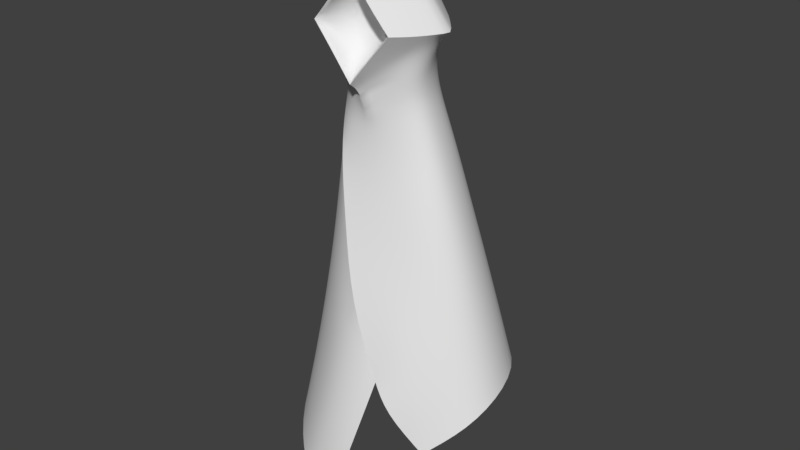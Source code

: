 # Source: human2.blend  (saved by Blender 2.79.0; exported with 4.5.12 LTS)
import bpy
from mathutils import Matrix  # noqa: F401  (used for matrix-valued properties, if any)

bpy.ops.wm.read_factory_settings(use_empty=True)
scene = bpy.context.scene
scene.name = 'Scene'

# ---- collections
col_collection_1 = bpy.data.collections.new('Collection 1'); scene.collection.children.link(col_collection_1)

# ---- node groups
ng_auto_smooth = bpy.data.node_groups.new('Auto Smooth', 'GeometryNodeTree')
_s = ng_auto_smooth.interface.new_socket(name='Geometry', in_out='OUTPUT', socket_type='NodeSocketGeometry')
_s = ng_auto_smooth.interface.new_socket(name='Geometry', in_out='INPUT', socket_type='NodeSocketGeometry')
_s = ng_auto_smooth.interface.new_socket(name='Angle', in_out='INPUT', socket_type='NodeSocketFloat')
_s.subtype = 'ANGLE'
_s.min_value = 0.0
_s.max_value = 3.142
ng_auto_smooth.is_modifier = True
_N = ng_auto_smooth.nodes; _L = ng_auto_smooth.links
n0 = _N.new('NodeGroupOutput'); n0.name = 'Group Output'; n0.location = (480, -100)
n1 = _N.new('NodeGroupInput'); n1.name = 'Group Input'; n1.location = (-420, -300)
n2 = _N.new('NodeGroupInput'); n2.name = 'Group Input.001'; n2.location = (-60, -100)
n3 = _N.new('GeometryNodeSetShadeSmooth'); n3.name = 'Set Shade Smooth'; n3.location = (120, -100)
n3.domain = 'EDGE'
n4 = _N.new('GeometryNodeSetShadeSmooth'); n4.name = 'Set Shade Smooth.001'; n4.location = (300, -100)
n5 = _N.new('GeometryNodeInputMeshEdgeAngle'); n5.name = 'Edge Angle'; n5.location = (-420, -220)
n6 = _N.new('GeometryNodeInputEdgeSmooth'); n6.name = 'Is Edge Smooth'; n6.location = (-60, -160)
n7 = _N.new('GeometryNodeInputShadeSmooth'); n7.name = 'Is Face Smooth'; n7.location = (-240, -340)
n8 = _N.new('FunctionNodeBooleanMath'); n8.name = 'Boolean Math'; n8.location = (-60, -220)
n9 = _N.new('FunctionNodeCompare'); n9.name = 'Compare'; n9.location = (-240, -180)
n9.operation = 'LESS_EQUAL'
_L.new(n5.outputs[0], n9.inputs[0])
_L.new(n4.outputs[0], n0.inputs[0])
_L.new(n1.outputs[1], n9.inputs[1])
_L.new(n9.outputs[0], n8.inputs[0])
_L.new(n7.outputs[0], n8.inputs[1])
_L.new(n2.outputs[0], n3.inputs[0])
_L.new(n6.outputs[0], n3.inputs[1])
_L.new(n3.outputs[0], n4.inputs[0])
_L.new(n8.outputs[0], n3.inputs[2])
n0.is_active_output = True

# ---- world
world_world = bpy.data.worlds.new('World'); scene.world = world_world
world_world.color = (0.05088, 0.05088, 0.05088)
world_world.use_sun_shadow = False
world_world.sun_shadow_jitter_overblur = 0.0
world_world.cycles.sampling_method = 'MANUAL'

# ---- meshes
me_plane = bpy.data.meshes.new('Plane')
me_plane.from_pydata([(1.279, 0.08403, 8.052), (0.8212, -0.5717, 7.92), (0.9891, 0.9469, 8.0), (-1.035, 0.156, 8.208), (0.214, -0.7452, 7.856), (0.05113, 1.33, 7.835), (-0.7819, 0.9019, 8.049), (2.77, 0.2678, 3.257), (1.798, -1.187, 2.03), (2.031, 1.796, 3.173), (-2.531, 1.011, 2.053), (0.01242, -2.172, 0.1983), (0.235, 2.529, 2.854), (-1.338, 2.177, 2.501), (0.7911, -1.372, 3.505), (0.204, 2.199, 4.226), (1.727, 1.58, 4.535), (-0.06194, -1.63, 2.879), (-1.261, 1.72, 3.989), (-2.029, 0.6753, 3.827), (1.662, -1.106, 3.593), (2.422, 0.228, 4.511), (0.5516, -1.665, 2.402), (0.9933, 0.02326, 8.918), (0.9957, 0.002039, 9.655), (0.9764, -0.0161, 9.302), (0.6877, -0.5348, 8.807), (0.6424, -0.6364, 9.503), (0.6287, -0.6012, 9.18), (0.6583, 0.6543, 9.573), (0.8032, 0.7807, 8.73), (0.7098, 0.7115, 9.115), (-0.02634, 1.119, 9.584), (0.009095, 1.198, 8.584), (-0.01806, 1.122, 9.121), (0.1919, -0.7384, 8.573), (0.01438, -0.853, 9.086), (0.09403, -0.7886, 8.831), (-0.8738, 0.0891, 8.772), (-0.8082, 0.3337, 9.646), (-0.8277, 0.143, 9.169), (-0.4296, -0.7344, 9.346), (-0.3543, -0.7086, 8.592), (-0.3562, -0.7121, 8.914), (-0.6374, 0.7489, 8.776), (-0.4888, 0.7801, 9.659), (-0.5341, 0.7562, 9.166), (-0.6934, -0.4497, 8.603), (-0.922, -0.1438, 9.569), (-0.7911, -0.2509, 9.111), (1.198, -0.2968, 7.994), (2.52, -0.6609, 2.678), (2.195, -0.5545, 4.124), (0.9281, -0.306, 8.877), (0.9029, -0.367, 9.233), (0.9649, -0.3953, 9.571), (-0.8413, -0.3933, 8.061), (-0.558, -0.7382, 7.864), (-1.081, -1.719, 0.9156), (-2.119, -0.5804, 1.509), (-0.6299, -1.374, 3.127), (-1.658, -0.5331, 3.518), (-0.9033, 1.03, 7.196), (-1.073, 1.296, 5.809), (0.1647, 1.909, 5.402), (0.1017, 1.555, 6.871), (-1.538, 0.4229, 6.02), (-1.288, 0.2892, 7.371), (1.456, 1.37, 5.773), (1.159, 1.112, 7.173), (1.395, -0.8043, 5.487), (1.108, -0.6756, 6.933), (-0.2146, -1.018, 6.567), (0.1771, -1.342, 5.035), (1.577, 0.1221, 7.211), (2.024, 0.1784, 5.843), (1.47, -0.3523, 7.114), (1.857, -0.4096, 5.713), (-1.029, -0.4044, 7.13), (-1.205, -0.4738, 5.665), (-0.556, -1.076, 5.132), (-0.5204, -0.881, 6.68), (0.4047, -0.4736, 10.41), (1.421, -0.006008, 10.35), (0.3881, -1.05, 9.9), (0.3547, -1.051, 10.95), (0.5786, -0.002277, 11.39), (1.147, -0.644, 10.37), (0.5182, -0.5546, 11.18), (0.8233, 0.726, 10.39), (0.4491, 0.609, 11.12), (0.4165, -1.087, 9.88), (0.8703, -1.067, 10.41), (0.3807, -1.085, 10.96), (0.345, -0.6808, 9.905), (0.8194, -1.031, 10.41), (0.3463, -0.6798, 10.93), (0.2766, -0.4741, 10.12), (0.6324, -0.7985, 10.41), (0.2617, -0.4727, 10.72), (-0.3943, -0.4737, 10.41), (-1.421, -0.006008, 10.35), (-0.3881, -1.05, 9.9), (-0.3487, -1.049, 10.93), (-0.5789, -0.006579, 11.39), (-1.123, -0.6811, 10.37), (-0.5182, -0.5546, 11.18), (-0.8222, 0.7269, 10.39), (-0.46, 0.5945, 11.1), (0.0007665, -0.5492, 9.97), (0.0007183, -0.5576, 10.88), (-0.005016, 0.08579, 12.09), (0.0, 1.451, 10.4), (-6.241e-14, -0.3564, 10.42), (-6.769e-13, -0.558, 11.94), (-0.03196, 0.6895, 11.67), (-0.4165, -1.087, 9.88), (-0.8703, -1.067, 10.41), (-0.3807, -1.085, 10.96), (-2.677e-10, -1.112, 11.52), (-2.956e-10, -1.112, 9.373), (-0.345, -0.6808, 9.905), (-0.8194, -1.031, 10.41), (-0.3463, -0.6798, 10.93), (-3.097e-10, -1.077, 11.46), (-3.364e-10, -1.077, 9.432), (-0.2331, -0.4747, 10.1), (-0.6324, -0.7985, 10.41), (-0.2372, -0.473, 10.73), (-3.215e-10, -0.6988, 11.07), (-3.515e-10, -0.643, 9.774), (0.5468, -0.7811, 9.716), (-0.00714, -0.9547, 9.267), (-0.4614, -0.9038, 9.707), (0.7687, 0.4803, 9.974), (-0.02688, 1.155, 9.899), (0.3656, 0.8892, 9.96), (-0.9088, -0.5322, 9.904), (1.173, -0.006183, 10.02), (1.05, -0.4275, 10.11), (-0.3835, 0.8856, 10.01), (-0.8526, 0.4611, 10.08), (-1.115, -0.03244, 10.04), (-0.6224, -0.5008, 9.018), (-0.6983, -0.5224, 9.459), (0.7911, -1.439, 3.505), (1.102, -1.49, 2.881), (-0.6969, -0.4795, 8.622), (-0.558, -0.7897, 7.864), (-0.2146, -1.085, 6.567), (0.1771, -1.409, 5.035), (-0.4879, -1.963, 0.5663), (0.4305, -0.9223, 6.771), (0.8244, -1.118, 5.297), (1.128, -1.223, 4.282)], [], [(53, 26, 1, 50), (26, 35, 4, 1), (61, 19, 10, 59), (73, 80, 60, 17), (18, 15, 12, 13), (19, 18, 13, 10), (15, 16, 9, 12), (50, 1, 71, 76), (2, 0, 74, 69), (17, 60, 58, 151), (52, 20, 8, 51), (16, 21, 7, 9), (68, 75, 21, 16), (56, 78, 81, 57), (77, 70, 20, 52), (64, 68, 16, 15), (63, 64, 15, 18), (66, 63, 18, 19), (142, 141, 39, 48), (17, 22, 14, 73), (11, 22, 17, 151), (0, 50, 76, 74), (56, 3, 67, 78), (3, 6, 62, 67), (5, 2, 69, 65), (72, 57, 81), (33, 5, 6, 44), (79, 66, 19, 61), (33, 30, 2, 5), (30, 23, 0, 2), (44, 6, 3, 38), (42, 35, 37, 43), (33, 44, 46, 34), (34, 46, 45, 32), (44, 38, 40, 46), (46, 40, 39, 45), (35, 26, 28, 37), (37, 28, 27, 36), (30, 33, 34, 31), (31, 34, 32, 29), (53, 23, 25, 54), (54, 25, 24, 55), (23, 30, 31, 25), (25, 31, 29, 24), (38, 47, 49), (40, 49, 48, 39), (28, 54, 55, 27), (26, 53, 54, 28), (75, 77, 52, 21), (21, 52, 51, 7), (23, 53, 50, 0), (56, 57, 47), (61, 59, 58, 60), (79, 61, 60, 80), (56, 47, 38, 3), (75, 68, 69, 74), (77, 75, 74, 76), (68, 64, 65, 69), (63, 66, 67, 62), (64, 63, 62, 65), (70, 77, 76, 71), (79, 80, 81, 78), (66, 79, 78, 67), (80, 73, 72, 81), (6, 5, 65, 62), (89, 134, 136, 112), (88, 86, 111, 114), (115, 90, 112), (87, 83, 86, 88), (92, 87, 88, 93), (90, 86, 83, 89), (120, 132, 131, 91), (93, 88, 114, 119), (91, 131, 87, 92), (83, 138, 134, 89), (112, 90, 89), (112, 136, 135), (111, 86, 90, 115), (95, 84, 91, 92), (124, 85, 93, 119), (84, 125, 120, 91), (85, 95, 92, 93), (98, 94, 95), (129, 96, 124), (94, 125, 84), (96, 98, 95, 85), (82, 97, 94, 98), (110, 99, 96, 129), (97, 109, 130, 94), (99, 82, 98, 96), (126, 109, 97, 113), (113, 97, 82, 99), (107, 112, 140, 141), (106, 114, 111, 104), (45, 140, 135, 32), (115, 112, 108), (105, 106, 104, 101), (117, 118, 106, 105), (108, 107, 101, 104), (120, 116, 133, 132), (118, 119, 114, 106), (116, 117, 105, 133), (101, 107, 141, 142), (112, 107, 108), (112, 135, 140), (111, 115, 108, 104), (122, 117, 116, 102), (124, 119, 118, 103), (102, 116, 120, 125), (103, 118, 117, 122), (127, 122, 121), (129, 124, 123), (121, 102, 125), (123, 103, 122, 127), (100, 127, 121, 126), (110, 129, 123, 128), (126, 121, 130, 109), (128, 123, 127, 100), (128, 113, 99, 110), (123, 124, 103), (124, 96, 85), (125, 94, 130), (125, 130, 121), (138, 139, 55, 24), (139, 131, 27, 55), (131, 132, 36, 27), (29, 136, 134), (87, 139, 138, 83), (131, 139, 87), (135, 136, 29, 32), (134, 138, 24, 29), (39, 141, 140, 45), (101, 142, 137, 105), (137, 144, 41, 133), (143, 147, 42, 43), (144, 143, 43, 41), (1, 4, 152, 71), (145, 154, 153, 150), (20, 146, 8), (147, 143, 49), (49, 143, 144, 48), (148, 4, 35, 42), (150, 153, 152, 149), (42, 147, 148), (14, 145, 150, 73), (73, 150, 149, 72), (72, 149, 148, 57), (57, 148, 147, 47), (47, 147, 49), (95, 94, 84), (121, 122, 102), (100, 126, 113, 128), (41, 36, 132, 133), (43, 37, 36, 41), (133, 105, 137), (137, 142, 48, 144), (49, 40, 38), (154, 20, 70, 153), (152, 4, 148, 149), (20, 154, 145, 146), (152, 153, 70, 71)])
me_plane.polygons.foreach_set('use_smooth', [True] * 161)
_k = set([(14, 73), (36, 132), (47, 49), (47, 57), (49, 147), (57, 72), (72, 73), (83, 87), (83, 89), (84, 95), (84, 125), (85, 95), (85, 124), (87, 92), (89, 112), (91, 92), (91, 120), (92, 93), (93, 119), (101, 105), (101, 107), (102, 122), (102, 125), (103, 122), (103, 124), (105, 117), (107, 112), (116, 117), (116, 120), (117, 118), (118, 119), (120, 132), (145, 150), (147, 148), (148, 149), (149, 150)])
me_plane.attributes.new('sharp_edge', 'BOOLEAN', 'EDGE').data.foreach_set('value', [ (min(e.vertices), max(e.vertices)) in _k for e in me_plane.edges])
_k = {(8, 51): 1.0, (7, 9): 1.0, (9, 12): 1.0, (10, 13): 1.0, (12, 13): 1.0, (14, 22): 1.0, (8, 20): 1.0, (11, 22): 1.0, (35, 37): 0.6, (37, 43): 1.0, (36, 37): 1.0, (36, 41): 1.0, (28, 37): 0.79216, (27, 36): 1.0, (47, 49): 1.0, (48, 49): 1.0, (36, 132): 1.0, (7, 51): 1.0, (10, 59): 1.0, (11, 151): 1.0, (72, 73): 1.0, (58, 59): 1.0, (14, 73): 1.0, (57, 72): 1.0, (91, 92): 1.0, (93, 119): 1.0, (86, 111): 0.84314, (83, 87): 1.0, (114, 119): 1.0, (112, 115): 1.0, (91, 120): 1.0, (83, 89): 1.0, (92, 93): 1.0, (83, 86): 0.60784, (87, 92): 1.0, (111, 114): 1.0, (111, 115): 1.0, (89, 112): 1.0, (84, 95): 0.78039, (85, 124): 0.78039, (84, 125): 0.78039, (85, 95): 0.78039, (92, 95): 1.0, (119, 124): 1.0, (120, 125): 1.0, (116, 117): 1.0, (118, 119): 1.0, (104, 111): 0.84314, (101, 105): 1.0, (116, 120): 1.0, (101, 107): 1.0, (117, 118): 1.0, (101, 104): 0.60784, (105, 117): 1.0, (107, 112): 1.0, (102, 122): 0.78039, (103, 124): 0.78039, (102, 125): 0.78039, (103, 122): 0.78039, (117, 122): 1.0, (120, 132): 1.0, (145, 146): 1.0, (149, 150): 1.0, (145, 150): 1.0, (148, 149): 1.0, (47, 57): 1.0, (8, 146): 1.0, (49, 147): 1.0, (14, 145): 1.0, (147, 148): 1.0, (58, 151): 1.0}
me_plane.attributes.new('crease_edge', 'FLOAT', 'EDGE').data.foreach_set('value', [_k.get((min(e.vertices), max(e.vertices)), 0.0) for e in me_plane.edges])
_uv = me_plane.uv_layers.new(name='UVMap')
_uv.uv.foreach_set('vector', [0.4236, 0.7635, 0.3998, 0.7857, 0.3486, 0.7432, 0.3715, 0.7162, 0.3998, 0.7857, 0.3635, 0.8127, 0.3201, 0.779, 0.3486, 0.7432, 0.5356, 0.2439, 0.4664, 0.2839, 0.4136, 0.1774, 0.4957, 0.1203, 0.6743, 0.321, 0.6244, 0.3329, 0.6057, 0.2065, 0.6482, 0.1821, 0.3989, 0.3285, 0.3272, 0.3887, 0.2729, 0.3194, 0.3416, 0.2456, 0.4664, 0.2839, 0.3989, 0.3285, 0.3416, 0.2456, 0.4136, 0.1774, 0.3272, 0.3887, 0.2616, 0.4639, 0.1998, 0.4039, 0.2729, 0.3194, 0.3715, 0.7162, 0.3486, 0.7432, 0.2884, 0.6961, 0.3147, 0.6704, 0.4356, 0.6406, 0.3956, 0.6905, 0.3423, 0.6436, 0.3876, 0.5908, 0.6482, 0.1821, 0.6057, 0.2065, 0.575, 0.07018, 0.6172, 0.0414, 0.1531, 0.5599, 0.1053, 0.5905, 0.01552, 0.5415, 0.07513, 0.5097, 0.2616, 0.4639, 0.201, 0.5275, 0.1352, 0.4754, 0.1998, 0.4039, 0.3224, 0.5241, 0.2713, 0.5837, 0.201, 0.5275, 0.2616, 0.4639, 0.6244, 0.5204, 0.602, 0.4627, 0.6363, 0.43, 0.6492, 0.4995, 0.2385, 0.6145, 0.2079, 0.6428, 0.1053, 0.5905, 0.1531, 0.5599, 0.3801, 0.4578, 0.3224, 0.5241, 0.2616, 0.4639, 0.3272, 0.3887, 0.4588, 0.4259, 0.3801, 0.4578, 0.3272, 0.3887, 0.3989, 0.3285, 0.5216, 0.4054, 0.4588, 0.4259, 0.3989, 0.3285, 0.4664, 0.2839, 0.6808, 0.6335, 0.6582, 0.6622, 0.6428, 0.6364, 0.6615, 0.612, 0.6482, 0.1821, 0.684, 0.1458, 0.706, 0.2241, 0.6743, 0.321, 0.649, 0.01552, 0.684, 0.1458, 0.6482, 0.1821, 0.6172, 0.0414, 0.3956, 0.6905, 0.3715, 0.7162, 0.3147, 0.6704, 0.3423, 0.6436, 0.6244, 0.5204, 0.5922, 0.5428, 0.5619, 0.4902, 0.602, 0.4627, 0.5922, 0.5428, 0.5433, 0.5617, 0.5081, 0.5069, 0.5619, 0.4902, 0.484, 0.5888, 0.4356, 0.6406, 0.3876, 0.5908, 0.4385, 0.5329, 0.6584, 0.4177, 0.6492, 0.4995, 0.6363, 0.43, 0.5224, 0.6326, 0.484, 0.5888, 0.5433, 0.5617, 0.5737, 0.6046, 0.5744, 0.3708, 0.5216, 0.4054, 0.4664, 0.2839, 0.5356, 0.2439, 0.5224, 0.6326, 0.4784, 0.683, 0.4356, 0.6406, 0.484, 0.5888, 0.4784, 0.683, 0.4462, 0.7373, 0.3956, 0.6905, 0.4356, 0.6406, 0.5737, 0.6046, 0.5433, 0.5617, 0.5922, 0.5428, 0.6185, 0.5789, 0.3377, 0.8432, 0.3635, 0.8127, 0.3783, 0.8335, 0.3571, 0.8629, 0.5224, 0.6326, 0.5737, 0.6046, 0.5932, 0.6347, 0.5523, 0.6649, 0.5523, 0.6649, 0.5932, 0.6347, 0.6137, 0.6644, 0.5793, 0.6929, 0.5737, 0.6046, 0.6185, 0.5789, 0.6287, 0.6066, 0.5932, 0.6347, 0.5932, 0.6347, 0.6287, 0.6066, 0.6428, 0.6364, 0.6137, 0.6644, 0.3635, 0.8127, 0.3998, 0.7857, 0.4248, 0.8115, 0.3783, 0.8335, 0.3783, 0.8335, 0.4248, 0.8115, 0.4435, 0.8296, 0.3896, 0.8531, 0.4784, 0.683, 0.5224, 0.6326, 0.5523, 0.6649, 0.5069, 0.7106, 0.5069, 0.7106, 0.5523, 0.6649, 0.5793, 0.6929, 0.5353, 0.7375, 0.4236, 0.7635, 0.4462, 0.7373, 0.4749, 0.7645, 0.4509, 0.7905, 0.4509, 0.7905, 0.4749, 0.7645, 0.4998, 0.7853, 0.4748, 0.8103, 0.4462, 0.7373, 0.4784, 0.683, 0.5069, 0.7106, 0.4749, 0.7645, 0.4749, 0.7645, 0.5069, 0.7106, 0.5353, 0.7375, 0.4998, 0.7853, 0.6185, 0.5789, 0.646, 0.5509, 0.6494, 0.586, 0.6287, 0.6066, 0.6494, 0.586, 0.6615, 0.612, 0.6428, 0.6364, 0.4248, 0.8115, 0.4509, 0.7905, 0.4748, 0.8103, 0.4435, 0.8296, 0.3998, 0.7857, 0.4236, 0.7635, 0.4509, 0.7905, 0.4248, 0.8115, 0.2713, 0.5837, 0.2385, 0.6145, 0.1531, 0.5599, 0.201, 0.5275, 0.201, 0.5275, 0.1531, 0.5599, 0.07513, 0.5097, 0.1352, 0.4754, 0.4462, 0.7373, 0.4236, 0.7635, 0.3715, 0.7162, 0.3956, 0.6905, 0.6244, 0.5204, 0.6492, 0.4995, 0.646, 0.5509, 0.5356, 0.2439, 0.4957, 0.1203, 0.575, 0.07018, 0.6057, 0.2065, 0.5744, 0.3708, 0.5356, 0.2439, 0.6057, 0.2065, 0.6244, 0.3329, 0.6244, 0.5204, 0.646, 0.5509, 0.6185, 0.5789, 0.5922, 0.5428, 0.2713, 0.5837, 0.3224, 0.5241, 0.3876, 0.5908, 0.3423, 0.6436, 0.2385, 0.6145, 0.2713, 0.5837, 0.3423, 0.6436, 0.3147, 0.6704, 0.3224, 0.5241, 0.3801, 0.4578, 0.4385, 0.5329, 0.3876, 0.5908, 0.4588, 0.4259, 0.5216, 0.4054, 0.5619, 0.4902, 0.5081, 0.5069, 0.3801, 0.4578, 0.4588, 0.4259, 0.5081, 0.5069, 0.4385, 0.5329, 0.2079, 0.6428, 0.2385, 0.6145, 0.3147, 0.6704, 0.2884, 0.6961, 0.5744, 0.3708, 0.6244, 0.3329, 0.6363, 0.43, 0.602, 0.4627, 0.5216, 0.4054, 0.5744, 0.3708, 0.602, 0.4627, 0.5619, 0.4902, 0.6244, 0.3329, 0.6743, 0.321, 0.6584, 0.4177, 0.6363, 0.43, 0.5433, 0.5617, 0.484, 0.5888, 0.4385, 0.5329, 0.5081, 0.5069, 0.5759, 0.7815, 0.5477, 0.7689, 0.5766, 0.7379, 0.6308, 0.7443, 0.7793, 0.0965, 0.8193, 0.09765, 0.8311, 0.1598, 0.7878, 0.1565, 0.8754, 0.1294, 0.8657, 0.08562, 0.9359, 0.0599, 0.7681, 0.02974, 0.8095, 0.01552, 0.8193, 0.09765, 0.7793, 0.0965, 0.737, 0.04654, 0.7681, 0.02974, 0.7793, 0.0965, 0.7405, 0.09535, 0.8657, 0.08562, 0.8193, 0.09765, 0.8095, 0.01552, 0.8688, 0.03411, 0.4109, 0.8772, 0.4008, 0.8665, 0.4578, 0.8497, 0.4542, 0.8754, 0.7405, 0.09535, 0.7793, 0.0965, 0.7878, 0.1565, 0.7448, 0.1405, 0.4542, 0.8754, 0.4578, 0.8497, 0.5158, 0.8572, 0.4967, 0.8841, 0.5447, 0.8293, 0.5229, 0.8083, 0.5477, 0.7689, 0.5759, 0.7815, 0.9359, 0.0599, 0.8657, 0.08562, 0.8688, 0.03411, 0.6308, 0.7443, 0.5766, 0.7379, 0.6023, 0.7144, 0.8311, 0.1598, 0.8193, 0.09765, 0.8657, 0.08562, 0.8754, 0.1294, 0.8799, 0.612, 0.8813, 0.5697, 0.8851, 0.5696, 0.8843, 0.6157, 0.7971, 0.6314, 0.8362, 0.623, 0.8369, 0.6265, 0.7931, 0.6364, 0.8813, 0.5697, 0.8789, 0.5305, 0.8829, 0.5256, 0.8851, 0.5696, 0.8362, 0.623, 0.8799, 0.612, 0.8843, 0.6157, 0.8369, 0.6265, 0.8846, 0.4525, 0.89, 0.4184, 0.9083, 0.4673, 0.8291, 0.4614, 0.8509, 0.4678, 0.8049, 0.4931, 0.89, 0.4184, 0.899, 0.3698, 0.913, 0.4159, 0.8509, 0.4678, 0.8846, 0.4525, 0.9083, 0.4673, 0.8568, 0.4913, 0.8704, 0.4419, 0.8721, 0.4255, 0.89, 0.4184, 0.8846, 0.4525, 0.8389, 0.4488, 0.8545, 0.4481, 0.8509, 0.4678, 0.8291, 0.4614, 0.8721, 0.4255, 0.8681, 0.4108, 0.8764, 0.3994, 0.89, 0.4184, 0.8545, 0.4481, 0.8704, 0.4419, 0.8846, 0.4525, 0.8509, 0.4678, 0.8538, 0.4106, 0.8681, 0.4108, 0.8721, 0.4255, 0.8539, 0.4293, 0.8539, 0.4293, 0.8721, 0.4255, 0.8704, 0.4419, 0.8545, 0.4481, 0.6663, 0.6879, 0.6308, 0.7443, 0.6265, 0.6921, 0.6582, 0.6622, 0.7755, 0.257, 0.7801, 0.1968, 0.8229, 0.1908, 0.8154, 0.2535, 0.6137, 0.6644, 0.6265, 0.6921, 0.6023, 0.7144, 0.5793, 0.6929, 0.8682, 0.2197, 0.9344, 0.2836, 0.8621, 0.2632, 0.7672, 0.3235, 0.7755, 0.257, 0.8154, 0.2535, 0.8112, 0.3358, 0.737, 0.3098, 0.7372, 0.2609, 0.7755, 0.257, 0.7672, 0.3235, 0.8621, 0.2632, 0.8692, 0.3134, 0.8112, 0.3358, 0.8154, 0.2535, 0.4109, 0.8772, 0.4042, 0.9188, 0.387, 0.9134, 0.4008, 0.8665, 0.7372, 0.2609, 0.7383, 0.2157, 0.7801, 0.1968, 0.7755, 0.257, 0.4042, 0.9188, 0.4035, 0.9612, 0.3749, 0.9709, 0.387, 0.9134, 0.706, 0.647, 0.6663, 0.6879, 0.6582, 0.6622, 0.6808, 0.6335, 0.9344, 0.2836, 0.8692, 0.3134, 0.8621, 0.2632, 0.6308, 0.7443, 0.6023, 0.7144, 0.6265, 0.6921, 0.8229, 0.1908, 0.8682, 0.2197, 0.8621, 0.2632, 0.8154, 0.2535, 0.799, 0.5462, 0.7945, 0.5426, 0.8394, 0.5325, 0.8401, 0.5362, 0.7971, 0.6314, 0.7931, 0.6364, 0.7936, 0.5915, 0.7977, 0.5911, 0.8401, 0.5362, 0.8394, 0.5325, 0.8829, 0.5256, 0.8789, 0.5305, 0.7977, 0.5911, 0.7936, 0.5915, 0.7945, 0.5426, 0.799, 0.5462, 0.823, 0.4054, 0.8024, 0.3863, 0.8546, 0.3912, 0.8291, 0.4614, 0.8049, 0.4931, 0.8172, 0.4421, 0.8546, 0.3912, 0.8508, 0.3684, 0.899, 0.3698, 0.8172, 0.4421, 0.7931, 0.4421, 0.8024, 0.3863, 0.823, 0.4054, 0.8375, 0.4165, 0.823, 0.4054, 0.8546, 0.3912, 0.8538, 0.4106, 0.8389, 0.4488, 0.8291, 0.4614, 0.8172, 0.4421, 0.8355, 0.4341, 0.8538, 0.4106, 0.8546, 0.3912, 0.8764, 0.3994, 0.8681, 0.4108, 0.8355, 0.4341, 0.8172, 0.4421, 0.823, 0.4054, 0.8375, 0.4165, 0.8355, 0.4341, 0.8539, 0.4293, 0.8545, 0.4481, 0.8389, 0.4488, 0.8172, 0.4421, 0.8049, 0.4931, 0.7931, 0.4421, 0.8049, 0.4931, 0.8509, 0.4678, 0.8568, 0.4913, 0.899, 0.3698, 0.89, 0.4184, 0.8764, 0.3994, 0.899, 0.3698, 0.8764, 0.3994, 0.8546, 0.3912, 0.5229, 0.8083, 0.5003, 0.834, 0.4748, 0.8103, 0.4998, 0.7853, 0.5003, 0.834, 0.4578, 0.8497, 0.4435, 0.8296, 0.4748, 0.8103, 0.4578, 0.8497, 0.4008, 0.8665, 0.3896, 0.8531, 0.4435, 0.8296, 0.5353, 0.7375, 0.5766, 0.7379, 0.5477, 0.7689, 0.5158, 0.8572, 0.5003, 0.834, 0.5229, 0.8083, 0.5447, 0.8293, 0.4578, 0.8497, 0.5003, 0.834, 0.5158, 0.8572, 0.6023, 0.7144, 0.5766, 0.7379, 0.5353, 0.7375, 0.5793, 0.6929, 0.5477, 0.7689, 0.5229, 0.8083, 0.4998, 0.7853, 0.5353, 0.7375, 0.6428, 0.6364, 0.6582, 0.6622, 0.6265, 0.6921, 0.6137, 0.6644, 0.3358, 0.9845, 0.3344, 0.9558, 0.3628, 0.9392, 0.3749, 0.9709, 0.3628, 0.9392, 0.3546, 0.9098, 0.3722, 0.8881, 0.387, 0.9134, 0.3419, 0.8836, 0.3211, 0.8644, 0.3377, 0.8432, 0.3571, 0.8629, 0.3546, 0.9098, 0.3419, 0.8836, 0.3571, 0.8629, 0.3722, 0.8881, 0.3486, 0.7432, 0.3201, 0.779, 0.259, 0.7315, 0.2884, 0.6961, 0.0737, 0.6377, 0.124, 0.6353, 0.1831, 0.6764, 0.1493, 0.7068, 0.1053, 0.5905, 0.04408, 0.6021, 0.01552, 0.5415, 0.3211, 0.8644, 0.3419, 0.8836, 0.3294, 0.8986, 0.3294, 0.8986, 0.3419, 0.8836, 0.3546, 0.9098, 0.3335, 0.9268, 0.2912, 0.8206, 0.3201, 0.779, 0.3635, 0.8127, 0.3377, 0.8432, 0.1493, 0.7068, 0.1831, 0.6764, 0.259, 0.7315, 0.2292, 0.7656, 0.3377, 0.8432, 0.3211, 0.8644, 0.2912, 0.8206, 0.737, 0.3678, 0.7414, 0.3668, 0.7593, 0.4749, 0.755, 0.4758, 0.755, 0.4758, 0.7593, 0.4749, 0.762, 0.5806, 0.7578, 0.5815, 0.7578, 0.5815, 0.762, 0.5806, 0.7601, 0.6697, 0.7567, 0.6702, 0.7567, 0.6702, 0.7601, 0.6697, 0.7516, 0.7265, 0.7495, 0.7259, 0.7495, 0.7259, 0.7516, 0.7265, 0.7432, 0.7645, 0.9083, 0.4673, 0.89, 0.4184, 0.913, 0.4159, 0.8546, 0.3912, 0.8024, 0.3863, 0.8508, 0.3684, 0.8375, 0.4165, 0.8538, 0.4106, 0.8539, 0.4293, 0.8355, 0.4341, 0.3722, 0.8881, 0.3896, 0.8531, 0.4008, 0.8665, 0.387, 0.9134, 0.3571, 0.8629, 0.3783, 0.8335, 0.3896, 0.8531, 0.3722, 0.8881, 0.387, 0.9134, 0.3749, 0.9709, 0.3628, 0.9392, 0.3628, 0.9392, 0.3344, 0.9558, 0.3335, 0.9268, 0.3546, 0.9098, 0.6494, 0.586, 0.6287, 0.6066, 0.6185, 0.5789, 0.124, 0.6353, 0.1053, 0.5905, 0.2079, 0.6428, 0.1831, 0.6764, 0.259, 0.7315, 0.3201, 0.779, 0.2912, 0.8206, 0.2292, 0.7656, 0.1053, 0.5905, 0.124, 0.6353, 0.0737, 0.6377, 0.04408, 0.6021, 0.259, 0.7315, 0.1831, 0.6764, 0.2079, 0.6428, 0.2884, 0.6961])
me_plane.use_remesh_preserve_volume = False
me_plane.use_remesh_preserve_attributes = False
me_plane.use_mirror_vertex_groups = False
me_plane.update()

# ---- objects
ob_plane = bpy.data.objects.new('Plane', me_plane)

# ---- transforms, parenting, visibility, modifiers, constraints
ob_plane.location = (0.0, 0.0, 0.0)
ob_plane.lineart.crease_threshold = 0.0
_m = ob_plane.modifiers.new('Subsurf', 'SUBSURF')
_m.uv_smooth = 'PRESERVE_CORNERS'
_m.quality = 2
_m.show_only_control_edges = False
_m = ob_plane.modifiers.new('Auto Smooth', 'NODES')
_m.node_group = ng_auto_smooth
_gi = [s.identifier for s in ng_auto_smooth.interface.items_tree if s.item_type == 'SOCKET' and s.in_out == 'INPUT']
_m[_gi[1]] = 1.323  # Angle

# ---- collection membership
col_collection_1.objects.link(ob_plane)

# ---- scene / render settings (as saved in the file)
scene.frame_start = 1; scene.frame_end = 250; scene.frame_set(1)
scene.render.engine = 'BLENDER_EEVEE_NEXT'
scene.render.resolution_percentage = 50
scene.render.dither_intensity = 0.0
scene.cycles.use_denoising = False
scene.cycles.samples = 128
scene.cycles.sampling_pattern = 'TABULATED_SOBOL'
scene.cycles.use_adaptive_sampling = False
scene.cycles.use_light_tree = False
scene.cycles.blur_glossy = 0.0
scene.cycles.sample_clamp_indirect = 0.0
scene.view_settings.view_transform = 'Standard'
bpy.context.view_layer.update()

# ---- added for rendering (the .blend has no active camera and no usable light): camera, sun
cam_auto = bpy.data.cameras.new('AutoCamera')
cam_auto.lens = 50.0
cam_auto.sensor_width = 36.0
cam_auto.clip_end = 1000.0
ob_auto_camera = bpy.data.objects.new('AutoCamera', cam_auto)
scene.collection.objects.link(ob_auto_camera)
ob_auto_camera.location = (12.7595, -15.0215, 16.2052)
ob_auto_camera.rotation_euler = (1.09748, -7.21219e-08, 0.694738)
scene.camera = ob_auto_camera
light_auto_sun = bpy.data.lights.new('AutoSun', 'SUN')
light_auto_sun.energy = 3.0
light_auto_sun.angle = 0.0523599
ob_auto_sun = bpy.data.objects.new('AutoSun', light_auto_sun)
scene.collection.objects.link(ob_auto_sun)
ob_auto_sun.rotation_euler = (0.872665, 0.174533, 0.523599)
bpy.context.view_layer.update()
